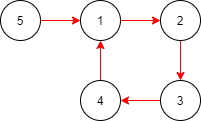

The diagram above was exported from draw.io. Its source (the exported page's mxGraphModel, read from the mxfile embedded in the PNG):
<mxGraphModel dx="396" dy="429" grid="1" gridSize="10" guides="1" tooltips="1" connect="1" arrows="1" fold="1" page="1" pageScale="1" pageWidth="827" pageHeight="1169" math="0" shadow="0">
  <root>
    <mxCell id="0" />
    <mxCell id="1" parent="0" />
    <mxCell id="7" value="" style="edgeStyle=orthogonalEdgeStyle;rounded=0;orthogonalLoop=1;jettySize=auto;html=1;strokeColor=#FF0000;" parent="1" source="2" target="3" edge="1">
      <mxGeometry relative="1" as="geometry" />
    </mxCell>
    <mxCell id="2" value="1" style="ellipse;whiteSpace=wrap;html=1;aspect=fixed;" parent="1" vertex="1">
      <mxGeometry x="160" y="120" width="40" height="40" as="geometry" />
    </mxCell>
    <mxCell id="8" value="" style="edgeStyle=orthogonalEdgeStyle;rounded=0;orthogonalLoop=1;jettySize=auto;html=1;strokeColor=#FF0000;" parent="1" source="3" target="4" edge="1">
      <mxGeometry relative="1" as="geometry" />
    </mxCell>
    <mxCell id="3" value="2" style="ellipse;whiteSpace=wrap;html=1;aspect=fixed;" parent="1" vertex="1">
      <mxGeometry x="240" y="120" width="40" height="40" as="geometry" />
    </mxCell>
    <mxCell id="9" value="" style="edgeStyle=orthogonalEdgeStyle;rounded=0;orthogonalLoop=1;jettySize=auto;html=1;strokeColor=#FF0000;" parent="1" source="4" target="5" edge="1">
      <mxGeometry relative="1" as="geometry" />
    </mxCell>
    <mxCell id="4" value="3" style="ellipse;whiteSpace=wrap;html=1;aspect=fixed;" parent="1" vertex="1">
      <mxGeometry x="240" y="200" width="40" height="40" as="geometry" />
    </mxCell>
    <mxCell id="10" value="" style="edgeStyle=orthogonalEdgeStyle;rounded=0;orthogonalLoop=1;jettySize=auto;html=1;strokeColor=#FF0000;" parent="1" source="5" target="2" edge="1">
      <mxGeometry relative="1" as="geometry" />
    </mxCell>
    <mxCell id="5" value="4" style="ellipse;whiteSpace=wrap;html=1;aspect=fixed;" parent="1" vertex="1">
      <mxGeometry x="160" y="200" width="40" height="40" as="geometry" />
    </mxCell>
    <mxCell id="11" value="" style="edgeStyle=orthogonalEdgeStyle;rounded=0;orthogonalLoop=1;jettySize=auto;html=1;strokeColor=#FF0000;" edge="1" parent="1" source="6" target="2">
      <mxGeometry relative="1" as="geometry" />
    </mxCell>
    <mxCell id="6" value="5" style="ellipse;whiteSpace=wrap;html=1;aspect=fixed;" parent="1" vertex="1">
      <mxGeometry x="80" y="120" width="40" height="40" as="geometry" />
    </mxCell>
  </root>
</mxGraphModel>